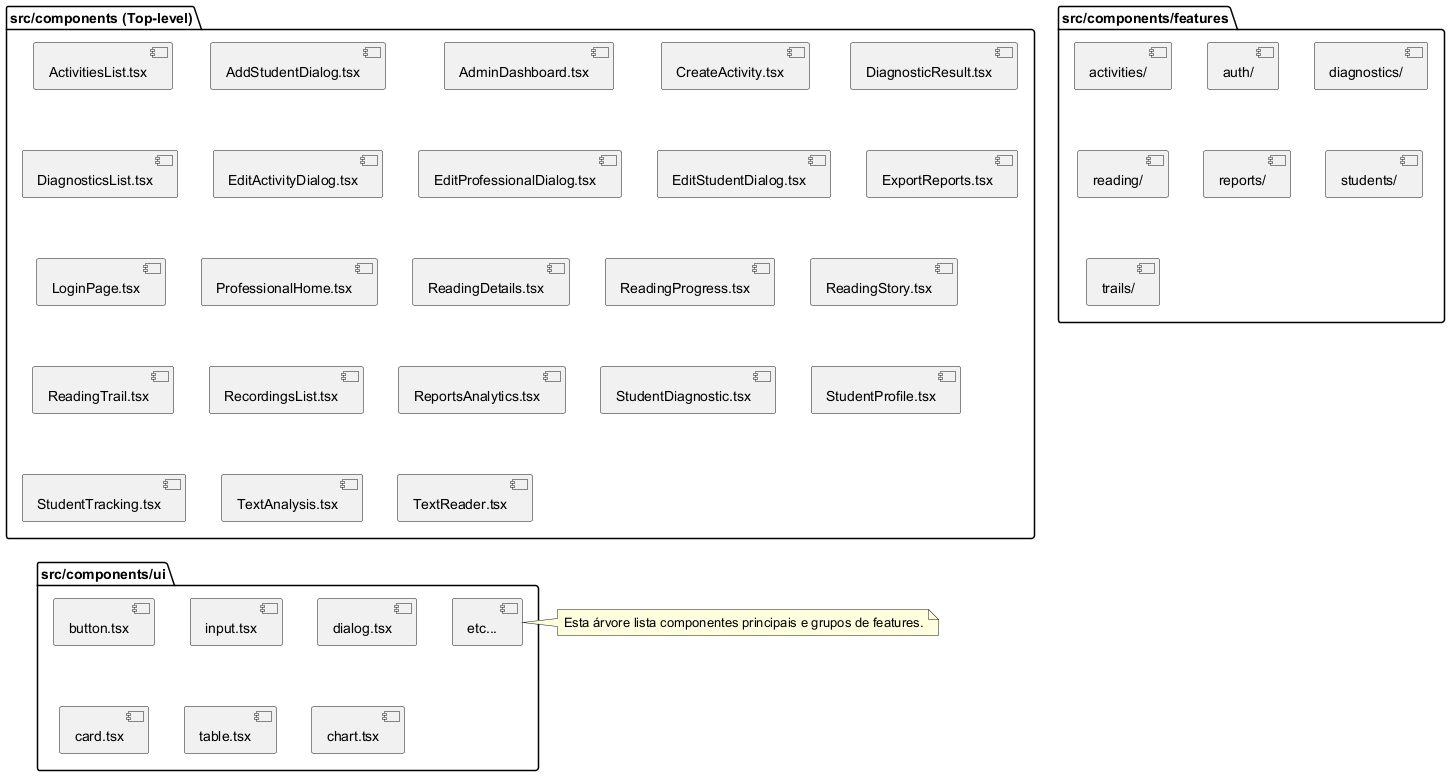

The diagram above was rendered by PlantUML. Its source (embedded in the PNG):
@startuml
folder "src/components (Top-level)" {
  [ActivitiesList.tsx]
  [AddStudentDialog.tsx]
  [AdminDashboard.tsx]
  [CreateActivity.tsx]
  [DiagnosticResult.tsx]
  [DiagnosticsList.tsx]
  [EditActivityDialog.tsx]
  [EditProfessionalDialog.tsx]
  [EditStudentDialog.tsx]
  [ExportReports.tsx]
  [LoginPage.tsx]
  [ProfessionalHome.tsx]
  [ReadingDetails.tsx]
  [ReadingProgress.tsx]
  [ReadingStory.tsx]
  [ReadingTrail.tsx]
  [RecordingsList.tsx]
  [ReportsAnalytics.tsx]
  [StudentDiagnostic.tsx]
  [StudentProfile.tsx]
  [StudentTracking.tsx]
  [TextAnalysis.tsx]
  [TextReader.tsx]
}
folder "src/components/features" {
  [activities/]
  [auth/]
  [diagnostics/]
  [reading/]
  [reports/]
  [students/]
  [trails/]
}
folder "src/components/ui" {
  [button.tsx]
  [input.tsx]
  [dialog.tsx]
  [card.tsx]
  [table.tsx]
  [chart.tsx]
  [etc...]
}
note right: Esta árvore lista componentes principais e grupos de features.
@enduml